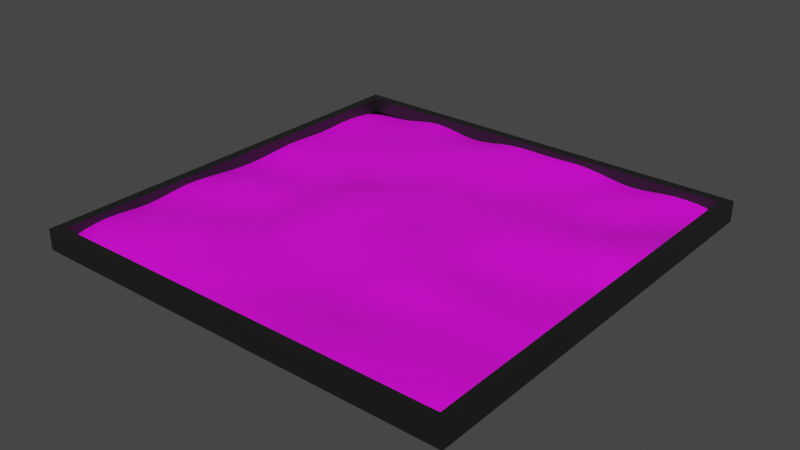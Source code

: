 # Source: floor_moon.blend  (saved by Blender 3.2.14; exported with 4.5.12 LTS)
import bpy
from mathutils import Matrix  # noqa: F401  (used for matrix-valued properties, if any)

bpy.ops.wm.read_factory_settings(use_empty=True)
scene = bpy.context.scene
scene.name = 'Scene'

# ---- collections
col_moon = bpy.data.collections.new('moon'); scene.collection.children.link(col_moon)

# ---- images (referenced by path relative to the original .blend; pixels are not part of the script)
import os
ASSET_DIR = os.environ.get("B2B_ASSET_DIR", "")  # directory of the original .blend (textures are referenced by path, not embedded)
HERE = os.path.dirname(os.path.abspath(__file__))  # packed textures are extracted next to this script under _unpacked/

def load_image(name, relpath, width, height, colorspace="sRGB"):
    """Load a texture the original file referenced (path relative to the .blend, or extracted next to this script)."""
    p = next((c for c in (os.path.join(HERE, relpath), os.path.join(ASSET_DIR, relpath)) if relpath and os.path.exists(c)), "")
    if p:
        img = bpy.data.images.load(p, check_existing=True)
        img.name = name
    else:  # same state as the original file: an image datablock whose file is absent (Cycles renders it pink)
        img = bpy.data.images.new(name, width, height)
        img.source = "FILE"
        img.filepath = "//" + (relpath or name)
    img.colorspace_settings.name = colorspace
    return img
img_moon_png = load_image('moon.png', 'moon.png', 1024, 1024, 'sRGB')

# ---- materials (node trees are filled in below, after node groups)
mat_moon = bpy.data.materials.new('moon')
mat_moon.use_transparent_shadow = False
mat_material = bpy.data.materials.new('Material')
mat_material.alpha_threshold = 0.0
mat_material.use_transparent_shadow = False
mat_material.line_color = (0.0, 0.0, 0.0, 1.0)

# ---- material node trees
mat_moon.use_nodes = True; mat_moon.node_tree.nodes.clear()
_N = mat_moon.node_tree.nodes; _L = mat_moon.node_tree.links
n0 = _N.new('ShaderNodeOutputMaterial'); n0.name = 'Material Output'; n0.location = (300, 300)
n1 = _N.new('ShaderNodeBsdfPrincipled'); n1.name = 'Principled BSDF'; n1.location = (0, 300)
n1.distribution = 'GGX'
n1.subsurface_method = 'RANDOM_WALK_SKIN'
n1.inputs[3].default_value = 1.45
n1.inputs[27].default_value = (0.0, 0.0, 0.0, 1.0)
n2 = _N.new('ShaderNodeTexImage'); n2.name = 'Image Texture'; n2.location = (-290, 280)
n2.image = img_moon_png
_L.new(n1.outputs[0], n0.inputs[0])
_L.new(n2.outputs[0], n1.inputs[0])
n0.is_active_output = True
mat_material.use_nodes = True; mat_material.node_tree.nodes.clear()
_N = mat_material.node_tree.nodes; _L = mat_material.node_tree.links
n0 = _N.new('ShaderNodeOutputMaterial'); n0.name = 'Material Output'; n0.location = (300, 300)
n1 = _N.new('ShaderNodeBsdfPrincipled'); n1.name = 'Principled BSDF'; n1.location = (10, 300)
n1.distribution = 'GGX'
n1.subsurface_method = 'RANDOM_WALK_SKIN'
n1.inputs[0].default_value = (0.01002, 0.01002, 0.01002, 1.0)
n1.inputs[2].default_value = 0.4
n1.inputs[3].default_value = 1.45
n1.inputs[27].default_value = (0.0, 0.0, 0.0, 1.0)
n1.inputs[28].default_value = 1.0
_L.new(n1.outputs[0], n0.inputs[0])
n0.is_active_output = True

# ---- world
world_world = bpy.data.worlds.new('World'); scene.world = world_world
world_world.use_nodes = True; world_world.node_tree.nodes.clear()
_N = world_world.node_tree.nodes; _L = world_world.node_tree.links
n0 = _N.new('ShaderNodeOutputWorld'); n0.name = 'World Output'; n0.location = (300, 300)
n1 = _N.new('ShaderNodeBackground'); n1.name = 'Background'; n1.location = (10, 300)
n1.inputs[0].default_value = (0.05088, 0.05088, 0.05088, 1.0)
_L.new(n1.outputs[0], n0.inputs[0])
n0.is_active_output = True
world_world.color = (0.05088, 0.05088, 0.05088)
world_world.use_sun_shadow = False
world_world.sun_shadow_jitter_overblur = 0.0

# ---- meshes
me_plane = bpy.data.meshes.new('Plane')
me_plane.from_pydata([(-1.0, -1.0, 0.01887), (1.0, -1.0, 0.02671), (-1.0, 1.0, 0.0), (1.0, 1.0, 0.02671), (-1.0, 0.7778, 0.04724), (-1.0, 0.5556, 0.01887), (-1.0, 0.3333, 0.04724), (-1.0, 0.1111, 0.01887), (-1.0, -0.1111, 0.02671), (-1.0, -0.3333, 0.06611), (-1.0, -0.5556, 0.01887), (-1.0, -0.7778, 0.06611), (1.0, -0.7778, 0.06611), (1.0, -0.5556, 0.01887), (1.0, -0.3333, 0.01887), (1.0, -0.1111, 0.04724), (1.0, 0.1111, -0.007844), (1.0, 0.3333, 0.07396), (1.0, 0.5556, 0.06611), (1.0, 0.7778, 0.01887), (-0.7778, -1.0, 0.0394), (-0.5556, -1.0, 0.01887), (-0.3333, -1.0, -0.007844), (-0.1111, -1.0, 0.0394), (0.1111, -1.0, 0.0), (0.3333, -1.0, 0.07396), (0.5556, -1.0, 0.04724), (0.7778, -1.0, 0.04724), (0.7778, 1.0, 0.06611), (0.5556, 1.0, 0.0), (0.3333, 1.0, 0.07396), (0.1111, 1.0, 0.04724), (-0.1111, 1.0, 0.06611), (-0.3333, 1.0, -0.007844), (-0.5556, 1.0, 0.07396), (-0.7778, 1.0, 0.0), (0.7778, -0.7778, 0.04724), (0.5556, -0.7778, 0.04724), (0.3333, -0.7778, 0.04724), (0.1111, -0.7778, 0.04724), (-0.1111, -0.7778, 0.0), (-0.3333, -0.7778, 0.06611), (-0.5556, -0.7778, 0.02671), (-0.7778, -0.7778, 0.07396), (0.7778, -0.5556, 0.04724), (0.5556, -0.5556, 0.01887), (0.3333, -0.5556, -0.007844), (0.1111, -0.5556, 0.0), (-0.1111, -0.5556, 0.02671), (-0.3333, -0.5556, 0.01887), (-0.5556, -0.5556, 0.07396), (-0.7778, -0.5556, 0.04724), (0.7778, -0.3333, 0.02671), (0.5556, -0.3333, 0.07396), (0.3333, -0.3333, 0.07396), (0.1111, -0.3333, 0.01887), (-0.1111, -0.3333, 0.02671), (-0.3333, -0.3333, 0.04724), (-0.5556, -0.3333, -0.007844), (-0.7778, -0.3333, 0.04724), (0.7778, -0.1111, 0.0), (0.5556, -0.1111, -0.007844), (0.3333, -0.1111, 0.04724), (0.1111, -0.1111, 0.06611), (-0.1111, -0.1111, 0.0394), (-0.3333, -0.1111, 0.06611), (-0.5556, -0.1111, 0.0), (-0.7778, -0.1111, 0.06611), (0.7778, 0.1111, 0.0394), (0.5556, 0.1111, 0.02671), (0.3333, 0.1111, 0.0394), (0.1111, 0.1111, 0.02671), (-0.1111, 0.1111, 0.0394), (-0.3333, 0.1111, 0.07396), (-0.5556, 0.1111, 0.0), (-0.7778, 0.1111, -0.007844), (0.7778, 0.3333, 0.07396), (0.5556, 0.3333, 0.07396), (0.3333, 0.3333, 0.04724), (0.1111, 0.3333, 0.0394), (-0.1111, 0.3333, 0.04724), (-0.3333, 0.3333, -0.007844), (-0.5556, 0.3333, 0.0), (-0.7778, 0.3333, 0.02671), (0.7778, 0.5556, 0.01887), (0.5556, 0.5556, -0.007844), (0.3333, 0.5556, 0.01887), (0.1111, 0.5556, -0.007844), (-0.1111, 0.5556, 0.01887), (-0.3333, 0.5556, 0.0394), (-0.5556, 0.5556, 0.01887), (-0.7778, 0.5556, 0.01887), (0.7778, 0.7778, -0.007844), (0.5556, 0.7778, 0.06611), (0.3333, 0.7778, -0.007844), (0.1111, 0.7778, 0.0394), (-0.1111, 0.7778, 0.0394), (-0.3333, 0.7778, 0.06611), (-0.5556, 0.7778, 0.02671), (-0.7778, 0.7778, 0.0)], [], [(92, 19, 3, 28), (27, 1, 12, 36), (36, 12, 13, 44), (44, 13, 14, 52), (52, 14, 15, 60), (60, 15, 16, 68), (68, 16, 17, 76), (76, 17, 18, 84), (84, 18, 19, 92), (5, 91, 99, 4), (91, 90, 98, 99), (90, 89, 97, 98), (89, 88, 96, 97), (88, 87, 95, 96), (87, 86, 94, 95), (86, 85, 93, 94), (85, 84, 92, 93), (6, 83, 91, 5), (83, 82, 90, 91), (82, 81, 89, 90), (81, 80, 88, 89), (80, 79, 87, 88), (79, 78, 86, 87), (78, 77, 85, 86), (77, 76, 84, 85), (7, 75, 83, 6), (75, 74, 82, 83), (74, 73, 81, 82), (73, 72, 80, 81), (72, 71, 79, 80), (71, 70, 78, 79), (70, 69, 77, 78), (69, 68, 76, 77), (8, 67, 75, 7), (67, 66, 74, 75), (66, 65, 73, 74), (65, 64, 72, 73), (64, 63, 71, 72), (63, 62, 70, 71), (62, 61, 69, 70), (61, 60, 68, 69), (9, 59, 67, 8), (59, 58, 66, 67), (58, 57, 65, 66), (57, 56, 64, 65), (56, 55, 63, 64), (55, 54, 62, 63), (54, 53, 61, 62), (53, 52, 60, 61), (10, 51, 59, 9), (51, 50, 58, 59), (50, 49, 57, 58), (49, 48, 56, 57), (48, 47, 55, 56), (47, 46, 54, 55), (46, 45, 53, 54), (45, 44, 52, 53), (11, 43, 51, 10), (43, 42, 50, 51), (42, 41, 49, 50), (41, 40, 48, 49), (40, 39, 47, 48), (39, 38, 46, 47), (38, 37, 45, 46), (37, 36, 44, 45), (0, 20, 43, 11), (20, 21, 42, 43), (21, 22, 41, 42), (22, 23, 40, 41), (23, 24, 39, 40), (24, 25, 38, 39), (25, 26, 37, 38), (26, 27, 36, 37), (4, 99, 35, 2), (99, 98, 34, 35), (98, 97, 33, 34), (97, 96, 32, 33), (96, 95, 31, 32), (95, 94, 30, 31), (94, 93, 29, 30), (93, 92, 28, 29)])
_uv = me_plane.uv_layers.new(name='UVMap')
_uv.uv.foreach_set('vector', [0.8889, 0.8889, 1.0, 0.8889, 1.0, 1.0, 0.8889, 1.0, 0.8889, 0.0, 1.0, 0.0, 1.0, 0.1111, 0.8889, 0.1111, 0.8889, 0.1111, 1.0, 0.1111, 1.0, 0.2222, 0.8889, 0.2222, 0.8889, 0.2222, 1.0, 0.2222, 1.0, 0.3333, 0.8889, 0.3333, 0.8889, 0.3333, 1.0, 0.3333, 1.0, 0.4444, 0.8889, 0.4444, 0.8889, 0.4444, 1.0, 0.4444, 1.0, 0.5556, 0.8889, 0.5556, 0.8889, 0.5556, 1.0, 0.5556, 1.0, 0.6667, 0.8889, 0.6667, 0.8889, 0.6667, 1.0, 0.6667, 1.0, 0.7778, 0.8889, 0.7778, 0.8889, 0.7778, 1.0, 0.7778, 1.0, 0.8889, 0.8889, 0.8889, 0.0, 0.7778, 0.1111, 0.7778, 0.1111, 0.8889, 0.0, 0.8889, 0.1111, 0.7778, 0.2222, 0.7778, 0.2222, 0.8889, 0.1111, 0.8889, 0.2222, 0.7778, 0.3333, 0.7778, 0.3333, 0.8889, 0.2222, 0.8889, 0.3333, 0.7778, 0.4444, 0.7778, 0.4444, 0.8889, 0.3333, 0.8889, 0.4444, 0.7778, 0.5556, 0.7778, 0.5556, 0.8889, 0.4444, 0.8889, 0.5556, 0.7778, 0.6667, 0.7778, 0.6667, 0.8889, 0.5556, 0.8889, 0.6667, 0.7778, 0.7778, 0.7778, 0.7778, 0.8889, 0.6667, 0.8889, 0.7778, 0.7778, 0.8889, 0.7778, 0.8889, 0.8889, 0.7778, 0.8889, 0.0, 0.6667, 0.1111, 0.6667, 0.1111, 0.7778, 0.0, 0.7778, 0.1111, 0.6667, 0.2222, 0.6667, 0.2222, 0.7778, 0.1111, 0.7778, 0.2222, 0.6667, 0.3333, 0.6667, 0.3333, 0.7778, 0.2222, 0.7778, 0.3333, 0.6667, 0.4444, 0.6667, 0.4444, 0.7778, 0.3333, 0.7778, 0.4444, 0.6667, 0.5556, 0.6667, 0.5556, 0.7778, 0.4444, 0.7778, 0.5556, 0.6667, 0.6667, 0.6667, 0.6667, 0.7778, 0.5556, 0.7778, 0.6667, 0.6667, 0.7778, 0.6667, 0.7778, 0.7778, 0.6667, 0.7778, 0.7778, 0.6667, 0.8889, 0.6667, 0.8889, 0.7778, 0.7778, 0.7778, 0.0, 0.5556, 0.1111, 0.5556, 0.1111, 0.6667, 0.0, 0.6667, 0.1111, 0.5556, 0.2222, 0.5556, 0.2222, 0.6667, 0.1111, 0.6667, 0.2222, 0.5556, 0.3333, 0.5556, 0.3333, 0.6667, 0.2222, 0.6667, 0.3333, 0.5556, 0.4444, 0.5556, 0.4444, 0.6667, 0.3333, 0.6667, 0.4444, 0.5556, 0.5556, 0.5556, 0.5556, 0.6667, 0.4444, 0.6667, 0.5556, 0.5556, 0.6667, 0.5556, 0.6667, 0.6667, 0.5556, 0.6667, 0.6667, 0.5556, 0.7778, 0.5556, 0.7778, 0.6667, 0.6667, 0.6667, 0.7778, 0.5556, 0.8889, 0.5556, 0.8889, 0.6667, 0.7778, 0.6667, 0.0, 0.4444, 0.1111, 0.4444, 0.1111, 0.5556, 0.0, 0.5556, 0.1111, 0.4444, 0.2222, 0.4444, 0.2222, 0.5556, 0.1111, 0.5556, 0.2222, 0.4444, 0.3333, 0.4444, 0.3333, 0.5556, 0.2222, 0.5556, 0.3333, 0.4444, 0.4444, 0.4444, 0.4444, 0.5556, 0.3333, 0.5556, 0.4444, 0.4444, 0.5556, 0.4444, 0.5556, 0.5556, 0.4444, 0.5556, 0.5556, 0.4444, 0.6667, 0.4444, 0.6667, 0.5556, 0.5556, 0.5556, 0.6667, 0.4444, 0.7778, 0.4444, 0.7778, 0.5556, 0.6667, 0.5556, 0.7778, 0.4444, 0.8889, 0.4444, 0.8889, 0.5556, 0.7778, 0.5556, 0.0, 0.3333, 0.1111, 0.3333, 0.1111, 0.4444, 0.0, 0.4444, 0.1111, 0.3333, 0.2222, 0.3333, 0.2222, 0.4444, 0.1111, 0.4444, 0.2222, 0.3333, 0.3333, 0.3333, 0.3333, 0.4444, 0.2222, 0.4444, 0.3333, 0.3333, 0.4444, 0.3333, 0.4444, 0.4444, 0.3333, 0.4444, 0.4444, 0.3333, 0.5556, 0.3333, 0.5556, 0.4444, 0.4444, 0.4444, 0.5556, 0.3333, 0.6667, 0.3333, 0.6667, 0.4444, 0.5556, 0.4444, 0.6667, 0.3333, 0.7778, 0.3333, 0.7778, 0.4444, 0.6667, 0.4444, 0.7778, 0.3333, 0.8889, 0.3333, 0.8889, 0.4444, 0.7778, 0.4444, 0.0, 0.2222, 0.1111, 0.2222, 0.1111, 0.3333, 0.0, 0.3333, 0.1111, 0.2222, 0.2222, 0.2222, 0.2222, 0.3333, 0.1111, 0.3333, 0.2222, 0.2222, 0.3333, 0.2222, 0.3333, 0.3333, 0.2222, 0.3333, 0.3333, 0.2222, 0.4444, 0.2222, 0.4444, 0.3333, 0.3333, 0.3333, 0.4444, 0.2222, 0.5556, 0.2222, 0.5556, 0.3333, 0.4444, 0.3333, 0.5556, 0.2222, 0.6667, 0.2222, 0.6667, 0.3333, 0.5556, 0.3333, 0.6667, 0.2222, 0.7778, 0.2222, 0.7778, 0.3333, 0.6667, 0.3333, 0.7778, 0.2222, 0.8889, 0.2222, 0.8889, 0.3333, 0.7778, 0.3333, 0.0, 0.1111, 0.1111, 0.1111, 0.1111, 0.2222, 0.0, 0.2222, 0.1111, 0.1111, 0.2222, 0.1111, 0.2222, 0.2222, 0.1111, 0.2222, 0.2222, 0.1111, 0.3333, 0.1111, 0.3333, 0.2222, 0.2222, 0.2222, 0.3333, 0.1111, 0.4444, 0.1111, 0.4444, 0.2222, 0.3333, 0.2222, 0.4444, 0.1111, 0.5556, 0.1111, 0.5556, 0.2222, 0.4444, 0.2222, 0.5556, 0.1111, 0.6667, 0.1111, 0.6667, 0.2222, 0.5556, 0.2222, 0.6667, 0.1111, 0.7778, 0.1111, 0.7778, 0.2222, 0.6667, 0.2222, 0.7778, 0.1111, 0.8889, 0.1111, 0.8889, 0.2222, 0.7778, 0.2222, 0.0, 0.0, 0.1111, 0.0, 0.1111, 0.1111, 0.0, 0.1111, 0.1111, 0.0, 0.2222, 0.0, 0.2222, 0.1111, 0.1111, 0.1111, 0.2222, 0.0, 0.3333, 0.0, 0.3333, 0.1111, 0.2222, 0.1111, 0.3333, 0.0, 0.4444, 0.0, 0.4444, 0.1111, 0.3333, 0.1111, 0.4444, 0.0, 0.5556, 0.0, 0.5556, 0.1111, 0.4444, 0.1111, 0.5556, 0.0, 0.6667, 0.0, 0.6667, 0.1111, 0.5556, 0.1111, 0.6667, 0.0, 0.7778, 0.0, 0.7778, 0.1111, 0.6667, 0.1111, 0.7778, 0.0, 0.8889, 0.0, 0.8889, 0.1111, 0.7778, 0.1111, 0.0, 0.8889, 0.1111, 0.8889, 0.1111, 1.0, 0.0, 1.0, 0.1111, 0.8889, 0.2222, 0.8889, 0.2222, 1.0, 0.1111, 1.0, 0.2222, 0.8889, 0.3333, 0.8889, 0.3333, 1.0, 0.2222, 1.0, 0.3333, 0.8889, 0.4444, 0.8889, 0.4444, 1.0, 0.3333, 1.0, 0.4444, 0.8889, 0.5556, 0.8889, 0.5556, 1.0, 0.4444, 1.0, 0.5556, 0.8889, 0.6667, 0.8889, 0.6667, 1.0, 0.5556, 1.0, 0.6667, 0.8889, 0.7778, 0.8889, 0.7778, 1.0, 0.6667, 1.0, 0.7778, 0.8889, 0.8889, 0.8889, 0.8889, 1.0, 0.7778, 1.0])
me_plane.materials.append(mat_moon)
me_plane.update()
me_cube = bpy.data.meshes.new('Cube')
me_cube.from_pydata([(-0.9529, -0.9529, -1.95), (-1.0, -1.0, 1.0), (-0.9529, 0.9529, -1.95), (-1.0, 1.0, 1.0), (0.9529, -0.9529, -1.95), (1.0, -1.0, 1.0), (0.9529, 0.9529, -1.95), (1.0, 1.0, 1.0), (-1.0, 1.0, -1.95), (-1.0, -1.0, -1.95), (1.0, 1.0, -1.95), (1.0, -1.0, -1.95), (-0.9529, 0.9529, 0.1421), (-0.9529, -0.9529, 0.1421), (0.9529, 0.9529, 0.1421), (0.9529, -0.9529, 0.1421)], [], [(9, 1, 3, 8), (8, 3, 7, 10), (10, 7, 5, 11), (11, 5, 1, 9), (6, 4, 15, 14), (7, 3, 1, 5), (2, 0, 9, 8), (6, 2, 8, 10), (4, 6, 10, 11), (0, 4, 11, 9), (0, 2, 12, 13), (4, 0, 13, 15), (2, 6, 14, 12)])
_uv = me_cube.uv_layers.new(name='UVMap')
_uv.uv.foreach_set('vector', [0.375, 0.0, 0.625, 0.0, 0.625, 0.25, 0.375, 0.25, 0.375, 0.25, 0.625, 0.25, 0.625, 0.5, 0.375, 0.5, 0.375, 0.5, 0.625, 0.5, 0.625, 0.75, 0.375, 0.75, 0.375, 0.75, 0.625, 0.75, 0.625, 1.0, 0.375, 1.0, 0.3691, 0.5059, 0.3691, 0.7441, 0.3691, 0.7441, 0.3691, 0.5059, 0.625, 0.5, 0.875, 0.5, 0.875, 0.75, 0.625, 0.75, 0.1309, 0.5059, 0.1309, 0.7441, 0.125, 0.75, 0.125, 0.5, 0.3691, 0.5059, 0.1309, 0.5059, 0.125, 0.5, 0.375, 0.5, 0.3691, 0.7441, 0.3691, 0.5059, 0.375, 0.5, 0.375, 0.75, 0.1309, 0.7441, 0.3691, 0.7441, 0.375, 0.75, 0.125, 0.75, 0.1309, 0.7441, 0.1309, 0.5059, 0.1309, 0.5059, 0.1309, 0.7441, 0.3691, 0.7441, 0.1309, 0.7441, 0.1309, 0.7441, 0.3691, 0.7441, 0.1309, 0.5059, 0.3691, 0.5059, 0.3691, 0.5059, 0.1309, 0.5059])
me_cube.materials.append(mat_material)
me_cube.update()

# ---- objects
ob_plane = bpy.data.objects.new('Plane', me_plane)
ob_cube = bpy.data.objects.new('Cube', me_cube)

# ---- transforms, parenting, visibility, modifiers, constraints
ob_plane.location = (0.0, 0.0, 0.0)
ob_plane.scale = (46.44, 46.44, 46.44)
_m = ob_plane.modifiers.new('Solidify', 'SOLIDIFY')
_m.thickness = -0.01
_m.material_offset = 206
_m.material_offset_rim = 1202
_m.use_rim_only = True
_m = ob_plane.modifiers.new('Subdivision', 'SUBSURF')
ob_cube.location = (0.0, 0.0, 1.199)
ob_cube.scale = (47.65, 47.65, -1.554)

# ---- collection membership
col_moon.objects.link(ob_plane)
col_moon.objects.link(ob_cube)

# ---- scene / render settings (as saved in the file)
scene.frame_start = 1; scene.frame_end = 250; scene.frame_set(1)
scene.render.engine = 'BLENDER_EEVEE_NEXT'
scene.cycles.sampling_pattern = 'TABULATED_SOBOL'
scene.cycles.use_light_tree = False
scene.view_settings.view_transform = 'Filmic'
bpy.context.view_layer.update()

# ---- added for rendering (the .blend has no active camera and no usable light): camera, sun
cam_auto = bpy.data.cameras.new('AutoCamera')
cam_auto.lens = 50.0
cam_auto.sensor_width = 36.0
cam_auto.clip_end = 2189.55
ob_auto_camera = bpy.data.objects.new('AutoCamera', cam_auto)
scene.collection.objects.link(ob_auto_camera)
ob_auto_camera.location = (124.761, -149.714, 101.742)
ob_auto_camera.rotation_euler = (1.09748, -7.21219e-08, 0.694738)
scene.camera = ob_auto_camera
light_auto_sun = bpy.data.lights.new('AutoSun', 'SUN')
light_auto_sun.energy = 3.0
light_auto_sun.angle = 0.0523599
ob_auto_sun = bpy.data.objects.new('AutoSun', light_auto_sun)
scene.collection.objects.link(ob_auto_sun)
ob_auto_sun.rotation_euler = (0.872665, 0.174533, 0.523599)
bpy.context.view_layer.update()
